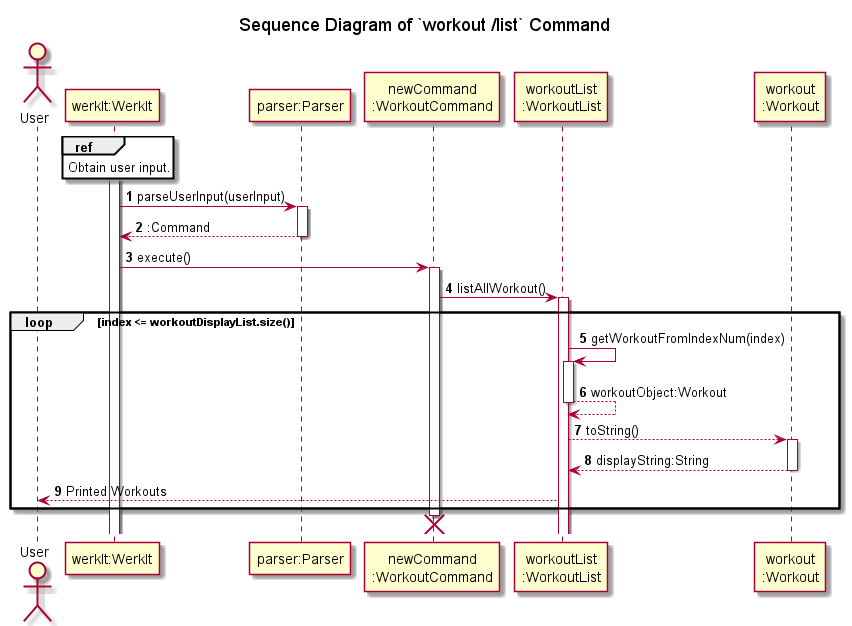

The diagram above was rendered by PlantUML. Its source (embedded in the PNG):
@startuml
'https://plantuml.com/sequence-diagram
!include ../../Style.puml

actor   User
autonumber
title Sequence Diagram of `workout /list` Command

participant "werkIt:WerkIt" AS WerkIt
participant "parser:Parser" AS Parser
participant "newCommand\n:WorkoutCommand" AS newCommand
participant "workoutList\n:WorkoutList" AS WorkoutList
participant "workout\n:Workout" AS Workout

activate WerkIt
ref over WerkIt
Obtain user input.
end

WerkIt -> Parser : parseUserInput(userInput)
activate Parser
WerkIt <-- Parser : :Command
deactivate Parser

WerkIt -> newCommand : execute()
activate newCommand

newCommand -> WorkoutList : listAllWorkout()
activate WorkoutList
loop index <= workoutDisplayList.size()
WorkoutList -> WorkoutList:getWorkoutFromIndexNum(index)
activate WorkoutList
return workoutObject:Workout
WorkoutList-->Workout: toString()
activate Workout
return displayString:String
WorkoutList --> User: Printed Workouts
end



destroy newCommand
@enduml